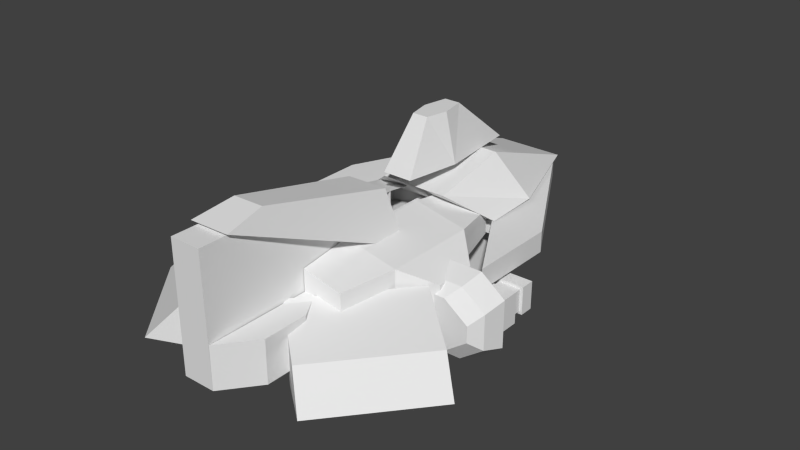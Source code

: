 # Source: NFAOSTR.blend  (saved by Blender 2.63.0; exported with 4.5.12 LTS)
import bpy
from mathutils import Matrix  # noqa: F401  (used for matrix-valued properties, if any)

bpy.ops.wm.read_factory_settings(use_empty=True)
scene = bpy.context.scene
scene.name = 'Scene'

# ---- collections
col_collection_1 = bpy.data.collections.new('Collection 1'); scene.collection.children.link(col_collection_1)
col_collection_2 = bpy.data.collections.new('Collection 2'); scene.collection.children.link(col_collection_2)
col_collection_3 = bpy.data.collections.new('Collection 3'); scene.collection.children.link(col_collection_3)
col_collection_4 = bpy.data.collections.new('Collection 4'); scene.collection.children.link(col_collection_4)
col_collection_6 = bpy.data.collections.new('Collection 6'); scene.collection.children.link(col_collection_6)
col_collection_7 = bpy.data.collections.new('Collection 7'); scene.collection.children.link(col_collection_7)
col_collection_8 = bpy.data.collections.new('Collection 8'); scene.collection.children.link(col_collection_8)
col_collection_9 = bpy.data.collections.new('Collection 9'); scene.collection.children.link(col_collection_9)
col_collection_10 = bpy.data.collections.new('Collection 10'); scene.collection.children.link(col_collection_10)
col_collection_11 = bpy.data.collections.new('Collection 11'); scene.collection.children.link(col_collection_11)
col_collection_12 = bpy.data.collections.new('Collection 12'); scene.collection.children.link(col_collection_12)

# ---- world
world_world = bpy.data.worlds.new('World'); scene.world = world_world
world_world.color = (0.05088, 0.05088, 0.05088)
world_world.use_sun_shadow = False
world_world.sun_shadow_jitter_overblur = 0.0
world_world.cycles.sampling_method = 'MANUAL'
world_world.cycles.sample_map_resolution = 256

# ---- meshes
me_wing2 = bpy.data.meshes.new('wing2')
me_wing2.from_pydata([(-16.02, 2.746, -1.617), (-16.02, 3.506, 7.09), (-16.02, 3.506, -1.617), (-16.02, 2.746, 7.09), (-10.64, 2.777, 5.51), (-10.64, 2.981, 8.526), (-10.64, 2.981, 5.51), (-10.64, 2.777, 8.526), (-16.02, 3.03, 3.255)], [], [(4, 0, 2), (4, 2, 6), (5, 6, 2), (5, 2, 1), (5, 1, 3), (5, 3, 7), (3, 0, 4), (3, 4, 7), (4, 6, 5), (4, 5, 7)])
_uv = me_wing2.uv_layers.new(name='UVMap')
_uv.uv.foreach_set('vector', [0.0, 0.0, 0.0, 0.0, 0.0, 0.0, 0.0, 0.0, 0.0, 0.0, 0.0, 0.0, 0.0, 0.0, 0.0, 0.0, 0.0, 0.0, 0.0, 0.0, 0.0, 0.0, 0.0, 0.0, 0.0, 0.0, 0.0, 0.0, 0.0, 0.0, 0.0, 0.0, 0.0, 0.0, 0.0, 0.0, 0.0, 0.0, 0.0, 0.0, 0.0, 0.0, 0.0, 0.0, 0.0, 0.0, 0.0, 0.0, 0.0, 0.0, 0.0, 0.0, 0.0, 0.0, 0.0, 0.0, 0.0, 0.0, 0.0, 0.0])
me_wing2.use_remesh_preserve_volume = False
me_wing2.use_remesh_preserve_attributes = False
me_wing2.use_mirror_vertex_groups = False
me_wing2.update()
me_wing1 = bpy.data.meshes.new('wing1')
me_wing1.from_pydata([(13.7, 3.03, 3.586), (13.7, 2.746, -1.286), (13.7, 2.746, 7.421), (13.7, 3.506, 7.421), (13.7, 3.506, -1.286), (8.321, 2.777, 5.841), (8.321, 2.981, 5.841), (8.321, 2.981, 8.858), (8.321, 2.777, 8.858)], [], [(5, 6, 4), (5, 4, 1), (6, 7, 3), (6, 3, 4), (7, 8, 2), (7, 2, 3), (1, 2, 8), (1, 8, 5), (5, 8, 7), (5, 7, 6)])
_uv = me_wing1.uv_layers.new(name='UVMap')
_uv.uv.foreach_set('vector', [0.0, 0.0, 0.0, 0.0, 0.0, 0.0, 0.0, 0.0, 0.0, 0.0, 0.0, 0.0, 0.0, 0.0, 0.0, 0.0, 0.0, 0.0, 0.0, 0.0, 0.0, 0.0, 0.0, 0.0, 0.0, 0.0, 0.0, 0.0, 0.0, 0.0, 0.0, 0.0, 0.0, 0.0, 0.0, 0.0, 0.0, 0.0, 0.0, 0.0, 0.0, 0.0, 0.0, 0.0, 0.0, 0.0, 0.0, 0.0, 0.0, 0.0, 0.0, 0.0, 0.0, 0.0, 0.0, 0.0, 0.0, 0.0, 0.0, 0.0])
me_wing1.use_remesh_preserve_volume = False
me_wing1.use_remesh_preserve_attributes = False
me_wing1.use_mirror_vertex_groups = False
me_wing1.update()
me_thrust = bpy.data.meshes.new('thrust')
me_thrust.from_pydata([(0.414, 7.998, 33.89), (0.414, 7.998, 43.83)], [], [])
me_thrust.use_remesh_preserve_volume = False
me_thrust.use_remesh_preserve_attributes = False
me_thrust.use_mirror_vertex_groups = False
me_thrust.update()
me_bombdrop = bpy.data.meshes.new('bombdrop')
me_bombdrop.from_pydata([(0.0, 22.11, 22.34)], [], [])
me_bombdrop.use_remesh_preserve_volume = False
me_bombdrop.use_remesh_preserve_attributes = False
me_bombdrop.use_mirror_vertex_groups = False
me_bombdrop.update()
me_g2_002 = bpy.data.meshes.new('g2.002')
me_g2_002.from_pydata([(-15.22, 8.629, 20.83), (-3.422, 8.629, 20.83), (-3.422, 8.629, 24.86), (-15.22, 8.629, 24.86), (-3.422, 4.079, 33.48), (-15.22, 4.079, 33.48), (-3.419, 4.067, 20.83), (-15.21, 4.025, -12.53), (-3.419, 4.067, -12.53), (-3.414, 4.067, 0.1323), (-15.22, 8.629, -3.893), (-3.422, 8.629, -3.893), (-3.422, 8.629, 0.1323), (-15.22, 8.629, 0.1323), (-15.22, 23.3, 20.83), (-15.22, 15.99, 0.1323), (-3.422, 18.96, 0.1323), (-3.422, 18.96, -11.37), (-12.27, 22.39, -11.37), (-3.422, 24.21, -11.37), (-3.422, 25.81, 0.1323), (-15.22, 23.3, 0.1323), (-12.27, 16.76, -11.37), (-21.13, 19.66, 15.08), (-21.13, 19.66, 5.882), (-15.21, 4.025, 20.83), (-3.422, 18.96, 32.33), (-3.422, 18.96, 20.83), (-15.22, 15.99, 20.83), (-12.27, 22.39, 32.33), (-3.422, 24.21, 32.33), (-3.422, 25.81, 20.83), (-12.27, 16.76, 32.33), (-15.17, 4.031, 0.1323), (-21.09, 3.972, 15.08), (-21.13, 3.972, 5.882)], [], [(2, 3, 5, 4), (13, 12, 11, 10), (17, 16, 15, 22), (19, 18, 21, 20), (0, 3, 2, 1), (30, 31, 14, 29), (19, 17, 22, 18), (15, 21, 18, 22), (21, 24, 23, 14), (26, 32, 28, 27), (30, 29, 32, 26), (28, 32, 29, 14), (35, 34, 23, 24), (35, 24, 21, 33), (33, 9, 6, 25), (33, 25, 34, 35), (5, 3, 0, 25), (4, 5, 25, 6), (34, 25, 14, 23), (11, 8, 7, 10), (21, 14, 31, 20), (7, 33, 13, 10), (9, 33, 7, 8), (20, 9, 33, 21), (31, 14, 25, 6)])
_uv = me_g2_002.uv_layers.new(name='UVMap')
_uv.uv.foreach_set('vector', [0.4508, 0.7125, 0.4969, 0.7125, 0.4969, 0.6744, 0.4508, 0.6744, 0.4969, 0.7283, 0.4508, 0.7283, 0.4508, 0.7125, 0.4969, 0.7125, 0.3376, 0.5425, 0.3794, 0.5437, 0.3794, 0.5003, 0.3377, 0.51, 0.3376, 0.5425, 0.3377, 0.51, 0.3794, 0.5003, 0.3794, 0.5437, 0.4969, 0.7283, 0.4969, 0.7125, 0.4508, 0.7125, 0.4508, 0.7283, 0.3376, 0.5425, 0.3794, 0.5437, 0.3794, 0.5003, 0.3377, 0.51, 0.3376, 0.5425, 0.3192, 0.5387, 0.3179, 0.5059, 0.3377, 0.51, 0.4974, 0.5003, 0.4694, 0.5003, 0.4729, 0.546, 0.4945, 0.546, 0.3796, 0.5433, 0.4001, 0.5681, 0.433, 0.5681, 0.4535, 0.5433, 0.3376, 0.5425, 0.3377, 0.51, 0.3794, 0.5003, 0.3794, 0.5437, 0.3376, 0.5425, 0.3377, 0.51, 0.3179, 0.5059, 0.3192, 0.5387, 0.4974, 0.5003, 0.4945, 0.546, 0.4729, 0.546, 0.4694, 0.5003, 0.4001, 0.6237, 0.433, 0.6237, 0.433, 0.5681, 0.4001, 0.5681, 0.4334, 0.624, 0.4334, 0.5688, 0.4626, 0.5559, 0.4626, 0.624, 0.3796, 0.5433, 0.3796, 0.5001, 0.4535, 0.5001, 0.4535, 0.5433, 0.3796, 0.5433, 0.4535, 0.5433, 0.433, 0.5681, 0.4001, 0.5681, 0.432, 0.6779, 0.4501, 0.7123, 0.4501, 0.7283, 0.432, 0.7283, 0.4508, 0.6744, 0.4969, 0.6744, 0.4969, 0.6249, 0.4508, 0.6249, 0.4334, 0.624, 0.4626, 0.624, 0.4626, 0.5559, 0.4334, 0.5688, 0.4508, 0.7125, 0.4508, 0.6744, 0.4969, 0.6744, 0.4969, 0.7125, 0.3796, 0.5433, 0.4535, 0.5433, 0.4535, 0.5001, 0.3796, 0.5001, 0.432, 0.6779, 0.432, 0.7283, 0.4501, 0.7283, 0.4501, 0.7123, 0.4508, 0.6744, 0.4969, 0.6744, 0.4969, 0.6249, 0.4508, 0.6249, 0.4626, 0.5561, 0.4626, 0.6234, 0.4989, 0.6234, 0.4989, 0.5642, 0.4626, 0.5561, 0.4989, 0.5642, 0.4989, 0.6234, 0.4626, 0.6234])
me_g2_002.use_remesh_preserve_volume = False
me_g2_002.use_remesh_preserve_attributes = False
me_g2_002.use_mirror_vertex_groups = False
me_g2_002.update()
me_g2 = bpy.data.meshes.new('g2')
me_g2.from_pydata([(15.22, 8.629, 20.83), (3.422, 8.629, 20.83), (3.422, 8.629, 24.86), (15.22, 8.629, 24.86), (3.422, 4.079, 33.48), (15.22, 4.079, 33.48), (3.419, 4.067, 20.83), (15.21, 4.025, -12.53), (3.419, 4.067, -12.53), (3.414, 4.067, 0.1323), (15.22, 8.629, -3.893), (3.422, 8.629, -3.893), (3.422, 8.629, 0.1323), (15.22, 8.629, 0.1323), (15.22, 23.3, 20.83), (15.22, 15.99, 0.1323), (3.422, 18.96, 0.1323), (3.422, 18.96, -11.37), (12.27, 22.39, -11.37), (3.422, 24.21, -11.37), (3.422, 25.81, 0.1323), (15.22, 23.3, 0.1323), (12.27, 16.76, -11.37), (21.13, 19.66, 15.08), (21.13, 19.66, 5.882), (15.21, 4.025, 20.83), (3.422, 18.96, 32.33), (3.422, 18.96, 20.83), (15.22, 15.99, 20.83), (12.27, 22.39, 32.33), (3.422, 24.21, 32.33), (3.422, 25.81, 20.83), (12.27, 16.76, 32.33), (15.17, 4.031, 0.1323), (21.09, 3.972, 15.08), (21.13, 3.972, 5.882)], [], [(2, 4, 5, 3), (13, 10, 11, 12), (17, 22, 15, 16), (19, 20, 21, 18), (0, 1, 2, 3), (30, 29, 14, 31), (19, 18, 22, 17), (15, 22, 18, 21), (21, 14, 23, 24), (26, 27, 28, 32), (30, 26, 32, 29), (28, 14, 29, 32), (35, 24, 23, 34), (35, 33, 21, 24), (33, 25, 6, 9), (33, 35, 34, 25), (5, 25, 0, 3), (4, 6, 25, 5), (34, 23, 14, 25), (11, 10, 7, 8), (21, 20, 31, 14), (7, 10, 13, 33), (9, 8, 7, 33), (20, 21, 33, 9), (31, 6, 25, 14)])
_uv = me_g2.uv_layers.new(name='UVMap')
_uv.uv.foreach_set('vector', [0.4508, 0.7125, 0.4508, 0.6744, 0.4969, 0.6744, 0.4969, 0.7125, 0.4969, 0.7283, 0.4969, 0.7125, 0.4508, 0.7125, 0.4508, 0.7283, 0.3376, 0.5425, 0.3377, 0.51, 0.3794, 0.5003, 0.3794, 0.5437, 0.3376, 0.5425, 0.3794, 0.5437, 0.3794, 0.5003, 0.3377, 0.51, 0.4969, 0.7283, 0.4508, 0.7283, 0.4508, 0.7125, 0.4969, 0.7125, 0.3376, 0.5425, 0.3377, 0.51, 0.3794, 0.5003, 0.3794, 0.5437, 0.3376, 0.5425, 0.3377, 0.51, 0.3179, 0.5059, 0.3192, 0.5387, 0.4974, 0.5003, 0.4945, 0.546, 0.4729, 0.546, 0.4694, 0.5003, 0.3796, 0.5433, 0.4535, 0.5433, 0.433, 0.5681, 0.4001, 0.5681, 0.3376, 0.5425, 0.3794, 0.5437, 0.3794, 0.5003, 0.3377, 0.51, 0.3376, 0.5425, 0.3192, 0.5387, 0.3179, 0.5059, 0.3377, 0.51, 0.4974, 0.5003, 0.4694, 0.5003, 0.4729, 0.546, 0.4945, 0.546, 0.4001, 0.6237, 0.4001, 0.5681, 0.433, 0.5681, 0.433, 0.6237, 0.4334, 0.624, 0.4626, 0.624, 0.4626, 0.5559, 0.4334, 0.5688, 0.3796, 0.5433, 0.4535, 0.5433, 0.4535, 0.5001, 0.3796, 0.5001, 0.3796, 0.5433, 0.4001, 0.5681, 0.433, 0.5681, 0.4535, 0.5433, 0.432, 0.6779, 0.432, 0.7283, 0.4501, 0.7283, 0.4501, 0.7123, 0.4508, 0.6744, 0.4508, 0.6249, 0.4969, 0.6249, 0.4969, 0.6744, 0.4334, 0.624, 0.4334, 0.5688, 0.4626, 0.5559, 0.4626, 0.624, 0.4508, 0.7125, 0.4969, 0.7125, 0.4969, 0.6744, 0.4508, 0.6744, 0.3796, 0.5433, 0.3796, 0.5001, 0.4535, 0.5001, 0.4535, 0.5433, 0.432, 0.6779, 0.4501, 0.7123, 0.4501, 0.7283, 0.432, 0.7283, 0.4508, 0.6744, 0.4508, 0.6249, 0.4969, 0.6249, 0.4969, 0.6744, 0.4626, 0.5561, 0.4989, 0.5642, 0.4989, 0.6234, 0.4626, 0.6234, 0.4626, 0.5561, 0.4626, 0.6234, 0.4989, 0.6234, 0.4989, 0.5642])
me_g2.use_remesh_preserve_volume = False
me_g2.use_remesh_preserve_attributes = False
me_g2.use_mirror_vertex_groups = False
me_g2.update()
me_chassis = bpy.data.meshes.new('chassis')
me_chassis.from_pydata([(9.313, 19.45, 47.99), (3.485, 19.45, 55.35), (3.485, 19.45, 28.34), (9.313, 19.45, 38.16), (3.292, 37.83, 55.54), (-3.41, 37.83, 55.54), (-10.34, 21.08, -44.94), (6.869, 21.08, -44.94), (-25.19, 21.08, -12.35), (25.07, 21.08, -12.35), (24.94, 21.08, 7.42), (13.34, 21.08, -12.35), (-3.41, 37.83, 47.58), (3.292, 21.08, 10.24), (3.289, 37.83, 47.63), (3.292, 10.42, 10.24), (3.292, 10.42, 32.84), (3.292, 21.08, -12.35), (3.292, 16.51, -12.35), (-9.431, 19.45, 47.99), (-3.603, 19.45, 55.35), (-3.603, 19.45, 28.34), (-9.431, 19.45, 38.16), (-3.41, 21.08, 10.24), (-3.41, 10.42, 10.24), (-3.41, 10.42, 32.84), (-3.41, 21.08, -12.35), (-3.41, 16.51, -12.35), (-25.06, 21.08, 7.42), (-13.46, 21.08, -12.35), (-10.34, 16.49, -44.94), (6.869, 16.49, -44.94), (-25.19, 16.49, -12.35), (25.07, 16.49, -12.35), (24.94, 16.49, 7.42), (13.34, 16.49, -12.35), (-25.06, 16.49, 7.42), (-13.46, 16.49, -12.35), (9.313, 10.16, 47.99), (3.485, 10.16, 55.35), (3.485, 10.16, 28.34), (9.313, 10.16, 38.16), (-9.431, 10.16, 47.99), (-3.603, 10.16, 55.35), (-3.603, 10.16, 28.34), (-9.431, 10.16, 38.16)], [], [(2, 1, 0, 3), (5, 4, 14, 12), (13, 15, 18, 17), (10, 9, 11), (16, 15, 13, 14), (7, 6, 8, 9), (21, 22, 19, 20), (23, 26, 27, 24), (23, 13, 17, 26), (12, 14, 13, 23), (25, 12, 23, 24), (15, 24, 27, 18), (28, 29, 8), (34, 35, 33), (31, 33, 32, 30), (36, 32, 37), (30, 6, 7, 31), (11, 35, 34, 10), (9, 33, 31, 7), (8, 6, 30, 32), (33, 9, 10, 34), (29, 28, 36, 37), (11, 29, 37, 35), (32, 36, 28, 8), (40, 41, 38, 39), (44, 43, 42, 45), (41, 40, 2, 3), (3, 0, 38, 41), (39, 38, 0, 1), (45, 22, 21, 44), (22, 45, 42, 19), (43, 20, 19, 42), (24, 15, 39, 43), (39, 4, 5, 43), (4, 39, 16, 14), (5, 12, 25, 43)])
_uv = me_chassis.uv_layers.new(name='UVMap')
_uv.uv.foreach_set('vector', [0.1684, 0.5371, 0.1684, 0.6522, 0.1436, 0.6208, 0.1436, 0.579, 0.0324, 0.8399, 0.0005287, 0.8399, 0.0005569, 0.8023, 0.03241, 0.802, 0.08632, 0.6327, 0.03752, 0.6327, 0.0654, 0.5293, 0.08632, 0.5293, 0.2243, 0.7692, 0.2248, 0.8439, 0.1805, 0.8439, 0.03752, 0.7361, 0.03752, 0.6327, 0.08632, 0.6327, 0.163, 0.8038, 0.156, 0.9672, 0.09098, 0.9672, 0.03487, 0.8441, 0.2247, 0.8441, 0.1684, 0.5371, 0.1436, 0.579, 0.1436, 0.6208, 0.1684, 0.6522, 0.08632, 0.6327, 0.08632, 0.5293, 0.0654, 0.5293, 0.03752, 0.6327, 0.03237, 0.6074, 0.0004997, 0.6074, 0.0004755, 0.5, 0.03235, 0.5, 0.03241, 0.802, 0.0005569, 0.8023, 0.0004997, 0.6074, 0.03237, 0.6074, 0.03752, 0.7361, 0.163, 0.8038, 0.08632, 0.6327, 0.03752, 0.6327, 0.6788, 0.778, 0.646, 0.7782, 0.6453, 0.6638, 0.678, 0.6636, 0.2243, 0.7692, 0.1805, 0.8439, 0.2248, 0.8439, 0.2243, 0.7692, 0.1805, 0.8439, 0.2248, 0.8439, 0.156, 0.9672, 0.2247, 0.8441, 0.03487, 0.8441, 0.09098, 0.9672, 0.2243, 0.7692, 0.2248, 0.8439, 0.1805, 0.8439, -7.811e-05, 0.9981, -0.0002077, 0.9725, 0.09598, 0.972, 0.09611, 0.9976, 0.1706, 0.9687, 0.1706, 0.9442, 0.2936, 0.9442, 0.2936, 0.9687, 0.2902, 0.9728, 0.2903, 0.9983, 0.09611, 0.9976, 0.09598, 0.972, 0.2902, 0.9728, 0.09598, 0.972, 0.09611, 0.9976, 0.2903, 0.9983, 0.2903, 0.9983, 0.2902, 0.9728, 0.4007, 0.9722, 0.4008, 0.9977, 0.1706, 0.9687, 0.2936, 0.9687, 0.2936, 0.9442, 0.1706, 0.9442, 0.2935, 0.9682, 0.1701, 0.9682, 0.1701, 0.9438, 0.2935, 0.9438, 0.2903, 0.9983, 0.4008, 0.9977, 0.4007, 0.9722, 0.2902, 0.9728, 0.1684, 0.5371, 0.1436, 0.579, 0.1436, 0.6208, 0.1684, 0.6522, 0.1684, 0.5371, 0.1684, 0.6522, 0.1436, 0.6208, 0.1436, 0.579, 0.1023, 0.5793, 0.1023, 0.5297, 0.1425, 0.5297, 0.1425, 0.5793, 0.1425, 0.5793, 0.1425, 0.6219, 0.1023, 0.6219, 0.1023, 0.5793, 0.1023, 0.6627, 0.1023, 0.6219, 0.1425, 0.6219, 0.1425, 0.6627, 0.1023, 0.5793, 0.1425, 0.5793, 0.1425, 0.5297, 0.1023, 0.5297, 0.1425, 0.5793, 0.1023, 0.5793, 0.1023, 0.6219, 0.1425, 0.6219, 0.1023, 0.6627, 0.1425, 0.6627, 0.1425, 0.6219, 0.1023, 0.6219, 0.646, 0.7782, 0.6788, 0.778, 0.6812, 0.9985, 0.6466, 0.9987, 0.0004755, 0.9703, 0.0005287, 0.8399, 0.0324, 0.8399, 0.03235, 0.9703, 0.163, 0.84, 0.03752, 0.84, 0.03752, 0.7361, 0.163, 0.8038, 0.163, 0.84, 0.163, 0.8038, 0.03752, 0.7361, 0.03752, 0.84])
me_chassis.use_remesh_preserve_volume = False
me_chassis.use_remesh_preserve_attributes = False
me_chassis.use_mirror_vertex_groups = False
me_chassis.update()
me_f3 = bpy.data.meshes.new('f3')
me_f3.from_pydata([(8.714, 21.62, 10.19), (5.431, 33.43, 12.05), (3.845, 40.42, 41.78), (4.45, 38.65, 50.34), (-4.344, 38.54, 50.43), (-8.557, 21.42, 10.36), (-2.875, 40.34, 41.85), (-3.539, 33.32, 12.14)], [], [(2, 1, 7, 6), (3, 4, 5, 0), (7, 1, 0, 5), (4, 6, 7, 5), (2, 6, 4, 3), (2, 3, 0, 1)])
_uv = me_f3.uv_layers.new(name='UVMap')
_uv.uv.foreach_set('vector', [0.4341, 0.9512, 0.4247, 0.7922, 0.4715, 0.7922, 0.4691, 0.9512, 0.4699, 0.9519, 0.4345, 0.9517, 0.4252, 0.7924, 0.4719, 0.7921, 0.4715, 0.7922, 0.4247, 0.7922, 0.4083, 0.7298, 0.4982, 0.7298, 0.4145, 0.9938, 0.4336, 0.9504, 0.4237, 0.7879, 0.3573, 0.7675, 0.4341, 0.9512, 0.4691, 0.9512, 0.4773, 0.9968, 0.4315, 0.9968, 0.4314, 0.9505, 0.4133, 0.9935, 0.36, 0.7663, 0.4224, 0.7879])
me_f3.use_remesh_preserve_volume = False
me_f3.use_remesh_preserve_attributes = False
me_f3.use_mirror_vertex_groups = False
me_f3.update()
me_gunb_001 = bpy.data.meshes.new('gunb.001')
me_gunb_001.from_pydata([(-22.54, 8.528, 11.49), (-29.35, 8.528, 11.49), (-29.35, 15.45, 11.49), (-22.54, 15.45, 11.49), (-29.35, 8.528, 2.228), (-29.35, 8.528, 7.081), (-28.37, 9.524, 0.9982), (-28.37, 9.524, -0.6368), (-29.35, 15.45, 7.081), (-29.35, 15.45, 2.228), (-28.37, 14.45, 0.9982), (-28.37, 14.45, -0.6368), (-27.69, 10.22, 13.61), (-27.69, 13.58, 13.61), (-24.32, 13.58, 13.61), (-24.32, 10.22, 13.61), (-23.74, 14.16, 11.5), (-23.74, 9.638, 11.5), (-28.28, 9.638, 11.5), (-28.28, 14.16, 11.5), (-29.35, 15.45, 9.193), (-29.35, 8.528, 9.193), (-22.54, 8.528, 9.193), (-22.95, 8.922, -0.6375), (-22.95, 8.922, -3.683), (-28.98, 15.06, -0.6375), (-28.98, 8.922, -0.6375), (-28.98, 8.922, -3.683), (-28.98, 15.06, -3.683), (-28.08, 9.833, -3.689), (-27.86, 10.06, -5.137), (-22.51, 15.38, 7.081), (-22.51, 15.38, 2.228), (-23.5, 14.4, 0.9982), (-23.5, 14.4, -0.6368), (-22.51, 15.38, 9.193), (-22.89, 15.01, -0.6375), (-22.89, 15.01, -3.683), (-23.84, 9.833, -3.689), (-24.07, 10.06, -5.137), (-23.5, 9.584, -0.6368), (-23.5, 9.584, 0.9982), (-22.5, 8.602, 7.081), (-22.5, 8.602, 2.228), (-24.04, 13.88, -5.137), (-27.89, 13.88, -5.137), (-28.12, 14.11, -3.689), (-23.81, 14.11, -3.689)], [], [(0, 2, 1), (0, 3, 2), (4, 9, 10, 6), (6, 10, 11, 7), (25, 28, 27, 26), (12, 14, 13), (12, 15, 14), (16, 15, 17), (16, 14, 15), (18, 15, 12), (18, 17, 15), (13, 18, 12), (13, 19, 18), (13, 16, 19), (13, 14, 16), (8, 9, 4, 5), (20, 2, 3), (2, 21, 1), (2, 20, 21), (22, 1, 21), (0, 1, 22), (21, 20, 8, 5), (26, 27, 24, 23), (5, 4, 43, 42), (29, 30, 39, 38), (22, 21, 5, 42), (35, 22, 42, 31), (20, 35, 31, 8), (31, 32, 9, 8), (36, 37, 28, 25), (42, 43, 32, 31), (23, 24, 37, 36), (20, 3, 35), (0, 35, 3), (0, 22, 35), (43, 4, 6, 41), (41, 6, 7, 40), (27, 28, 37, 24), (47, 44, 45, 46), (33, 41, 40, 34), (32, 43, 41, 33), (10, 33, 34, 11), (9, 32, 33, 10), (26, 23, 36, 25), (38, 39, 44, 47), (46, 45, 30, 29), (45, 44, 39, 30)])
_uv = me_gunb_001.uv_layers.new(name='UVMap')
_uv.uv.foreach_set('vector', [0.3225, 0.8123, 0.3225, 0.8123, 0.3225, 0.8123, 0.3225, 0.8123, 0.3225, 0.8123, 0.3225, 0.8123, 0.2937, 0.7327, 0.2937, 0.7931, 0.3082, 0.7844, 0.3082, 0.7414, 0.3082, 0.7414, 0.3082, 0.7844, 0.3225, 0.7844, 0.3225, 0.7414, 0.1764, 0.6874, 0.1764, 0.7109, 0.2237, 0.7109, 0.2237, 0.6874, 0.3225, 0.8123, 0.3225, 0.8123, 0.3225, 0.8123, 0.3225, 0.8123, 0.3225, 0.8123, 0.3225, 0.8123, 0.3225, 0.8123, 0.3225, 0.8123, 0.3225, 0.8123, 0.3225, 0.8123, 0.3225, 0.8123, 0.3225, 0.8123, 0.3225, 0.8123, 0.3225, 0.8123, 0.3225, 0.8123, 0.3225, 0.8123, 0.3225, 0.8123, 0.3225, 0.8123, 0.3225, 0.8123, 0.3225, 0.8123, 0.3225, 0.8123, 0.3225, 0.8123, 0.3225, 0.8123, 0.3225, 0.8123, 0.3225, 0.8123, 0.3225, 0.8123, 0.3225, 0.8123, 0.3225, 0.8123, 0.3225, 0.8123, 0.3225, 0.8123, 0.2513, 0.7931, 0.2937, 0.7931, 0.2937, 0.7327, 0.2513, 0.7327, 0.3225, 0.8123, 0.3225, 0.8123, 0.3225, 0.8123, 0.3225, 0.8123, 0.3225, 0.8123, 0.3225, 0.8123, 0.3225, 0.8123, 0.3225, 0.8123, 0.3225, 0.8123, 0.3225, 0.8123, 0.3225, 0.8123, 0.3225, 0.8123, 0.3225, 0.8123, 0.3225, 0.8123, 0.3225, 0.8123, 0.2328, 0.7327, 0.2328, 0.7931, 0.2513, 0.7931, 0.2513, 0.7327, 0.1764, 0.6874, 0.1764, 0.7109, 0.2237, 0.7109, 0.2237, 0.6874, 0.2513, 0.7931, 0.2937, 0.7931, 0.2937, 0.7327, 0.2513, 0.7327, 0.1803, 0.581, 0.1823, 0.5942, 0.2168, 0.5942, 0.2189, 0.581, 0.2328, 0.7327, 0.2328, 0.7931, 0.2513, 0.7931, 0.2513, 0.7327, 0.2328, 0.7327, 0.2328, 0.7931, 0.2513, 0.7931, 0.2513, 0.7327, 0.2328, 0.7327, 0.2328, 0.7931, 0.2513, 0.7931, 0.2513, 0.7327, 0.2513, 0.7931, 0.2937, 0.7931, 0.2937, 0.7327, 0.2513, 0.7327, 0.1764, 0.6874, 0.1764, 0.7109, 0.2237, 0.7109, 0.2237, 0.6874, 0.2513, 0.7931, 0.2937, 0.7931, 0.2937, 0.7327, 0.2513, 0.7327, 0.1764, 0.6874, 0.1764, 0.7109, 0.2237, 0.7109, 0.2237, 0.6874, 0.3225, 0.8123, 0.3225, 0.8123, 0.3225, 0.8123, 0.3225, 0.8123, 0.3225, 0.8123, 0.3225, 0.8123, 0.3225, 0.8123, 0.3225, 0.8123, 0.3225, 0.8123, 0.2937, 0.7327, 0.2937, 0.7931, 0.3082, 0.7844, 0.3082, 0.7414, 0.3082, 0.7414, 0.3082, 0.7844, 0.3225, 0.7844, 0.3225, 0.7414, 0.2237, 0.7109, 0.1764, 0.7109, 0.1764, 0.7644, 0.2237, 0.7644, 0.1803, 0.581, 0.1823, 0.5942, 0.2168, 0.5942, 0.2189, 0.581, 0.3082, 0.7414, 0.3082, 0.7844, 0.3225, 0.7844, 0.3225, 0.7414, 0.2937, 0.7327, 0.2937, 0.7931, 0.3082, 0.7844, 0.3082, 0.7414, 0.3082, 0.7414, 0.3082, 0.7844, 0.3225, 0.7844, 0.3225, 0.7414, 0.2937, 0.7327, 0.2937, 0.7931, 0.3082, 0.7844, 0.3082, 0.7414, 0.2237, 0.6874, 0.2237, 0.6339, 0.1764, 0.6339, 0.1764, 0.6874, 0.1803, 0.581, 0.1823, 0.5942, 0.2168, 0.5942, 0.2189, 0.581, 0.1803, 0.581, 0.1823, 0.5942, 0.2168, 0.5942, 0.2189, 0.581, 0.1823, 0.5942, 0.1823, 0.6331, 0.2168, 0.6331, 0.2168, 0.5942])
me_gunb_001.use_remesh_preserve_volume = False
me_gunb_001.use_remesh_preserve_attributes = False
me_gunb_001.use_mirror_vertex_groups = False
me_gunb_001.update()
me_downgun2_001 = bpy.data.meshes.new('downgun2.001')
me_downgun2_001.from_pydata([(-17.25, 6.307, 15.83), (-24.68, 4.243, 13.29), (-17.25, 21.34, 8.625), (-17.25, 19.85, 13.29), (-24.68, 19.85, 13.29), (-25.71, 21.34, 8.625), (-17.25, 17.79, 15.83), (-22.62, 17.79, 15.83), (-22.62, 6.307, 15.83), (-17.25, 4.243, 13.29), (-17.25, 2.756, 8.625), (-25.71, 2.756, 8.625), (-30.05, 15.9, 13.29), (-31.08, 17.21, 8.625), (-27.99, 13.84, 15.83), (-27.99, 10.25, 15.83), (-30.05, 8.188, 13.29), (-31.08, 6.885, 8.625)], [], [(11, 1, 16, 17), (10, 9, 1, 11), (5, 13, 12, 4), (2, 5, 4, 3), (8, 7, 14, 15), (0, 8, 1, 9), (1, 8, 15, 16), (12, 13, 17, 16), (6, 3, 4, 7), (4, 12, 14, 7), (14, 12, 16, 15), (17, 13, 5, 11), (11, 5, 2, 10), (0, 6, 7, 8)])
_uv = me_downgun2_001.uv_layers.new(name='UVMap')
_uv.uv.foreach_set('vector', [0.3132, 0.5433, 0.2804, 0.5427, 0.2807, 0.4989, 0.3132, 0.4987, 0.1827, 0.4999, 0.2177, 0.4997, 0.2179, 0.5529, 0.183, 0.5604, 0.3132, 0.5433, 0.3132, 0.4987, 0.2807, 0.4989, 0.2804, 0.5427, 0.1827, 0.4999, 0.183, 0.5604, 0.2179, 0.5529, 0.2177, 0.4997, 0.2485, 0.8662, 0.2485, 0.9406, 0.2833, 0.915, 0.2833, 0.8918, 0.2411, 0.4996, 0.2413, 0.538, 0.2179, 0.5529, 0.2177, 0.4997, 0.2804, 0.5427, 0.255, 0.5454, 0.2554, 0.5016, 0.2807, 0.4989, 0.4161, 0.6271, 0.3852, 0.6187, 0.3852, 0.6856, 0.4161, 0.6772, 0.2411, 0.4996, 0.2177, 0.4997, 0.2179, 0.5529, 0.2413, 0.538, 0.2804, 0.5427, 0.2807, 0.4989, 0.2554, 0.5016, 0.255, 0.5454, 0.4374, 0.6405, 0.4161, 0.6271, 0.4161, 0.6772, 0.4374, 0.6638, 0.1769, 0.7062, 0.1611, 0.6725, 0.1372, 0.6672, 0.1656, 0.7279, 0.1656, 0.7279, 0.1372, 0.6672, 0.1096, 0.6801, 0.1379, 0.7409, 0.2137, 0.8662, 0.2137, 0.9406, 0.2485, 0.9406, 0.2485, 0.8662])
me_downgun2_001.use_remesh_preserve_volume = False
me_downgun2_001.use_remesh_preserve_attributes = False
me_downgun2_001.use_mirror_vertex_groups = False
me_downgun2_001.update()
me_gunb = bpy.data.meshes.new('gunb')
me_gunb.from_pydata([(22.54, 8.528, 11.49), (29.35, 8.528, 11.49), (29.35, 15.45, 11.49), (22.54, 15.45, 11.49), (29.35, 8.528, 2.228), (29.35, 8.528, 7.081), (28.37, 9.524, 0.9982), (28.37, 9.524, -0.6368), (29.35, 15.45, 7.081), (29.35, 15.45, 2.228), (28.37, 14.45, 0.9982), (28.37, 14.45, -0.6368), (27.69, 10.22, 13.61), (27.69, 13.58, 13.61), (24.32, 13.58, 13.61), (24.32, 10.22, 13.61), (23.74, 14.16, 11.5), (23.74, 9.638, 11.5), (28.28, 9.638, 11.5), (28.28, 14.16, 11.5), (29.35, 15.45, 9.193), (29.35, 8.528, 9.193), (22.54, 8.528, 9.193), (22.95, 8.922, -0.6375), (22.95, 8.922, -3.683), (28.98, 15.06, -0.6375), (28.98, 8.922, -0.6375), (28.98, 8.922, -3.683), (28.98, 15.06, -3.683), (28.08, 9.833, -3.689), (27.86, 10.06, -5.137), (22.51, 15.38, 7.081), (22.51, 15.38, 2.228), (23.5, 14.4, 0.9982), (23.5, 14.4, -0.6368), (22.51, 15.38, 9.193), (22.89, 15.01, -0.6375), (22.89, 15.01, -3.683), (23.84, 9.833, -3.689), (24.07, 10.06, -5.137), (23.5, 9.584, -0.6368), (23.5, 9.584, 0.9982), (22.5, 8.602, 7.081), (22.5, 8.602, 2.228), (24.04, 13.88, -5.137), (27.89, 13.88, -5.137), (28.12, 14.11, -3.689), (23.81, 14.11, -3.689)], [], [(0, 1, 2), (0, 2, 3), (4, 6, 10, 9), (6, 7, 11, 10), (25, 26, 27, 28), (12, 13, 14), (12, 14, 15), (16, 17, 15), (16, 15, 14), (18, 12, 15), (18, 15, 17), (13, 12, 18), (13, 18, 19), (13, 19, 16), (13, 16, 14), (8, 5, 4, 9), (20, 3, 2), (2, 1, 21), (2, 21, 20), (22, 21, 1), (0, 22, 1), (21, 5, 8, 20), (26, 23, 24, 27), (5, 42, 43, 4), (29, 38, 39, 30), (22, 42, 5, 21), (35, 31, 42, 22), (20, 8, 31, 35), (31, 8, 9, 32), (36, 25, 28, 37), (42, 31, 32, 43), (23, 36, 37, 24), (20, 35, 3), (0, 3, 35), (0, 35, 22), (43, 41, 6, 4), (41, 40, 7, 6), (27, 24, 37, 28), (47, 46, 45, 44), (33, 34, 40, 41), (32, 33, 41, 43), (10, 11, 34, 33), (9, 10, 33, 32), (26, 25, 36, 23), (38, 47, 44, 39), (46, 29, 30, 45), (45, 30, 39, 44)])
_uv = me_gunb.uv_layers.new(name='UVMap')
_uv.uv.foreach_set('vector', [0.3225, 0.8123, 0.3225, 0.8123, 0.3225, 0.8123, 0.3225, 0.8123, 0.3225, 0.8123, 0.3225, 0.8123, 0.2937, 0.7327, 0.3082, 0.7414, 0.3082, 0.7844, 0.2937, 0.7931, 0.3082, 0.7414, 0.3225, 0.7414, 0.3225, 0.7844, 0.3082, 0.7844, 0.1764, 0.6874, 0.2237, 0.6874, 0.2237, 0.7109, 0.1764, 0.7109, 0.3225, 0.8123, 0.3225, 0.8123, 0.3225, 0.8123, 0.3225, 0.8123, 0.3225, 0.8123, 0.3225, 0.8123, 0.3225, 0.8123, 0.3225, 0.8123, 0.3225, 0.8123, 0.3225, 0.8123, 0.3225, 0.8123, 0.3225, 0.8123, 0.3225, 0.8123, 0.3225, 0.8123, 0.3225, 0.8123, 0.3225, 0.8123, 0.3225, 0.8123, 0.3225, 0.8123, 0.3225, 0.8123, 0.3225, 0.8123, 0.3225, 0.8123, 0.3225, 0.8123, 0.3225, 0.8123, 0.3225, 0.8123, 0.3225, 0.8123, 0.3225, 0.8123, 0.3225, 0.8123, 0.3225, 0.8123, 0.3225, 0.8123, 0.3225, 0.8123, 0.2513, 0.7931, 0.2513, 0.7327, 0.2937, 0.7327, 0.2937, 0.7931, 0.3225, 0.8123, 0.3225, 0.8123, 0.3225, 0.8123, 0.3225, 0.8123, 0.3225, 0.8123, 0.3225, 0.8123, 0.3225, 0.8123, 0.3225, 0.8123, 0.3225, 0.8123, 0.3225, 0.8123, 0.3225, 0.8123, 0.3225, 0.8123, 0.3225, 0.8123, 0.3225, 0.8123, 0.3225, 0.8123, 0.2328, 0.7327, 0.2513, 0.7327, 0.2513, 0.7931, 0.2328, 0.7931, 0.1764, 0.6874, 0.2237, 0.6874, 0.2237, 0.7109, 0.1764, 0.7109, 0.2513, 0.7931, 0.2513, 0.7327, 0.2937, 0.7327, 0.2937, 0.7931, 0.1803, 0.581, 0.2189, 0.581, 0.2168, 0.5942, 0.1823, 0.5942, 0.2328, 0.7327, 0.2513, 0.7327, 0.2513, 0.7931, 0.2328, 0.7931, 0.2328, 0.7327, 0.2513, 0.7327, 0.2513, 0.7931, 0.2328, 0.7931, 0.2328, 0.7327, 0.2513, 0.7327, 0.2513, 0.7931, 0.2328, 0.7931, 0.2513, 0.7931, 0.2513, 0.7327, 0.2937, 0.7327, 0.2937, 0.7931, 0.1764, 0.6874, 0.2237, 0.6874, 0.2237, 0.7109, 0.1764, 0.7109, 0.2513, 0.7931, 0.2513, 0.7327, 0.2937, 0.7327, 0.2937, 0.7931, 0.1764, 0.6874, 0.2237, 0.6874, 0.2237, 0.7109, 0.1764, 0.7109, 0.3225, 0.8123, 0.3225, 0.8123, 0.3225, 0.8123, 0.3225, 0.8123, 0.3225, 0.8123, 0.3225, 0.8123, 0.3225, 0.8123, 0.3225, 0.8123, 0.3225, 0.8123, 0.2937, 0.7327, 0.3082, 0.7414, 0.3082, 0.7844, 0.2937, 0.7931, 0.3082, 0.7414, 0.3225, 0.7414, 0.3225, 0.7844, 0.3082, 0.7844, 0.2237, 0.7109, 0.2237, 0.7644, 0.1764, 0.7644, 0.1764, 0.7109, 0.1803, 0.581, 0.2189, 0.581, 0.2168, 0.5942, 0.1823, 0.5942, 0.3082, 0.7414, 0.3225, 0.7414, 0.3225, 0.7844, 0.3082, 0.7844, 0.2937, 0.7327, 0.3082, 0.7414, 0.3082, 0.7844, 0.2937, 0.7931, 0.3082, 0.7414, 0.3225, 0.7414, 0.3225, 0.7844, 0.3082, 0.7844, 0.2937, 0.7327, 0.3082, 0.7414, 0.3082, 0.7844, 0.2937, 0.7931, 0.2237, 0.6874, 0.1764, 0.6874, 0.1764, 0.6339, 0.2237, 0.6339, 0.1803, 0.581, 0.2189, 0.581, 0.2168, 0.5942, 0.1823, 0.5942, 0.1803, 0.581, 0.2189, 0.581, 0.2168, 0.5942, 0.1823, 0.5942, 0.1823, 0.5942, 0.2168, 0.5942, 0.2168, 0.6331, 0.1823, 0.6331])
me_gunb.use_remesh_preserve_volume = False
me_gunb.use_remesh_preserve_attributes = False
me_gunb.use_mirror_vertex_groups = False
me_gunb.update()
me_downgun2 = bpy.data.meshes.new('downgun2')
me_downgun2.from_pydata([(17.25, 6.307, 15.83), (24.68, 4.243, 13.29), (17.25, 21.34, 8.625), (17.25, 19.85, 13.29), (24.68, 19.85, 13.29), (25.71, 21.34, 8.625), (17.25, 17.79, 15.83), (22.62, 17.79, 15.83), (22.62, 6.307, 15.83), (17.25, 4.243, 13.29), (17.25, 2.756, 8.625), (25.71, 2.756, 8.625), (30.05, 15.9, 13.29), (31.08, 17.21, 8.625), (27.99, 13.84, 15.83), (27.99, 10.25, 15.83), (30.05, 8.188, 13.29), (31.08, 6.885, 8.625)], [], [(11, 17, 16, 1), (10, 11, 1, 9), (5, 4, 12, 13), (2, 3, 4, 5), (8, 15, 14, 7), (0, 9, 1, 8), (1, 16, 15, 8), (12, 16, 17, 13), (6, 7, 4, 3), (4, 7, 14, 12), (14, 15, 16, 12), (17, 11, 5, 13), (11, 10, 2, 5), (0, 8, 7, 6)])
_uv = me_downgun2.uv_layers.new(name='UVMap')
_uv.uv.foreach_set('vector', [0.3132, 0.5433, 0.3132, 0.4987, 0.2807, 0.4989, 0.2804, 0.5427, 0.1827, 0.4999, 0.183, 0.5604, 0.2179, 0.5529, 0.2177, 0.4997, 0.3132, 0.5433, 0.2804, 0.5427, 0.2807, 0.4989, 0.3132, 0.4987, 0.1827, 0.4999, 0.2177, 0.4997, 0.2179, 0.5529, 0.183, 0.5604, 0.2485, 0.8662, 0.2833, 0.8918, 0.2833, 0.915, 0.2485, 0.9406, 0.2411, 0.4996, 0.2177, 0.4997, 0.2179, 0.5529, 0.2413, 0.538, 0.2804, 0.5427, 0.2807, 0.4989, 0.2554, 0.5016, 0.255, 0.5454, 0.4161, 0.6271, 0.4161, 0.6772, 0.3852, 0.6856, 0.3852, 0.6187, 0.2411, 0.4996, 0.2413, 0.538, 0.2179, 0.5529, 0.2177, 0.4997, 0.2804, 0.5427, 0.255, 0.5454, 0.2554, 0.5016, 0.2807, 0.4989, 0.4374, 0.6405, 0.4374, 0.6638, 0.4161, 0.6772, 0.4161, 0.6271, 0.1769, 0.7062, 0.1656, 0.7279, 0.1372, 0.6672, 0.1611, 0.6725, 0.1656, 0.7279, 0.1379, 0.7409, 0.1096, 0.6801, 0.1372, 0.6672, 0.2137, 0.8662, 0.2485, 0.8662, 0.2485, 0.9406, 0.2137, 0.9406])
me_downgun2.use_remesh_preserve_volume = False
me_downgun2.use_remesh_preserve_attributes = False
me_downgun2.use_mirror_vertex_groups = False
me_downgun2.update()
me_base = bpy.data.meshes.new('base')
me_base.from_pydata([(-8.26, 10.27, -24.6), (8.523, -0.09666, -24.6), (-8.317, -0.09666, -24.6), (-8.158, 15.08, -0.148), (8.341, 14.99, 0.0008545), (8.398, 10.15, -24.54), (8.523, -0.07156, -1.47), (-8.244, 13.66, 20.52), (8.341, 13.62, 20.52), (8.523, -0.1078, 20.52), (-31.05, 0.5462, -53.05), (-31.05, 0.5462, 33.89), (31.05, 0.5462, 33.89), (31.05, 0.5462, -53.05), (-8.317, -0.07156, -1.47), (-8.317, -0.1078, 20.52)], [], [(4, 3, 7, 8), (3, 4, 5, 0), (0, 5, 1, 2), (1, 5, 4, 6), (6, 4, 8, 9), (14, 15, 7, 3), (2, 14, 3, 0), (1, 6, 14, 2), (14, 6, 9, 15), (7, 15, 9, 8)])
_uv = me_base.uv_layers.new(name='UVMap')
_uv.uv.foreach_set('vector', [0.4992, 0.8728, 0.5612, 0.8724, 0.5614, 0.9502, 0.4991, 0.9501, 0.5612, 0.8724, 0.4992, 0.8728, 0.499, 0.7789, 0.5616, 0.7788, 0.5616, 0.7788, 0.499, 0.7789, 0.4982, 0.7404, 0.5615, 0.7398, 0.6257, 0.7859, 0.5875, 0.7835, 0.5632, 0.8735, 0.6196, 0.8719, 0.6196, 0.8719, 0.5632, 0.8735, 0.5629, 0.9502, 0.614, 0.9537, 0.6196, 0.8719, 0.614, 0.9537, 0.5629, 0.9502, 0.5632, 0.8735, 0.6257, 0.7859, 0.6196, 0.8719, 0.5632, 0.8735, 0.5875, 0.7835, 0.5632, 0.5694, 0.5632, 0.6559, 0.5002, 0.6559, 0.5002, 0.5694, 0.5002, 0.6559, 0.5632, 0.6559, 0.5632, 0.7382, 0.5002, 0.7382, 0.5614, 0.9502, 0.5609, 1.002, 0.4982, 1.002, 0.4991, 0.9501])
me_base.use_remesh_preserve_volume = False
me_base.use_remesh_preserve_attributes = False
me_base.use_mirror_vertex_groups = False
me_base.update()
me_f2_001 = bpy.data.meshes.new('f2.001')
me_f2_001.from_pydata([(-25.41, 6.162, 21.47), (-36.9, 9.47, 31.1), (-19.78, 9.47, 51.5), (-8.299, 6.162, 41.86), (-2.594, 12.33, 37.07), (-19.67, 19.75, 16.65), (-31.75, 16.0, 26.78), (-19.71, 12.33, 16.68), (-21.37, 19.22, 18.07), (-2.558, 19.75, 37.04), (-14.63, 16.0, 47.17), (-4.256, 19.22, 38.47)], [], [(0, 3, 2, 1), (0, 1, 6), (7, 4, 3, 0), (0, 6, 8, 5, 7), (5, 6, 10, 9), (6, 1, 2, 10), (7, 5, 9, 4), (3, 10, 2), (3, 4, 9, 11, 10)])
_uv = me_f2_001.uv_layers.new(name='UVMap')
_uv.uv.foreach_set('vector', [0.5676, 0.7802, 0.6396, 0.7802, 0.6396, 0.7387, 0.5676, 0.7387, 0.6002, 0.9983, 0.6456, 0.9763, 0.6191, 0.9605, 0.5675, 0.6494, 0.6395, 0.6494, 0.6395, 0.6232, 0.5675, 0.6232, 0.6002, 0.9983, 0.6191, 0.9605, 0.5734, 0.9605, 0.5659, 0.9605, 0.5717, 0.9842, 0.5676, 0.6696, 0.5676, 0.7133, 0.6396, 0.7133, 0.6396, 0.6696, 0.5676, 0.7133, 0.5676, 0.7387, 0.6396, 0.7387, 0.6396, 0.7133, 0.5676, 0.6495, 0.5676, 0.6696, 0.6396, 0.6696, 0.6396, 0.6495, 0.6002, 0.9983, 0.6191, 0.9605, 0.6456, 0.9763, 0.6002, 0.9983, 0.5717, 0.9842, 0.5659, 0.9605, 0.5734, 0.9605, 0.6191, 0.9605])
me_f2_001.use_remesh_preserve_volume = False
me_f2_001.use_remesh_preserve_attributes = False
me_f2_001.use_mirror_vertex_groups = False
me_f2_001.update()
me_f2 = bpy.data.meshes.new('f2')
me_f2.from_pydata([(25.41, 6.162, 21.47), (36.9, 9.47, 31.1), (19.78, 9.47, 51.5), (8.299, 6.162, 41.86), (2.594, 12.33, 37.07), (19.67, 19.75, 16.65), (31.75, 16.0, 26.78), (19.71, 12.33, 16.68), (21.37, 19.22, 18.07), (2.558, 19.75, 37.04), (14.63, 16.0, 47.17), (4.256, 19.22, 38.47)], [], [(0, 1, 2, 3), (0, 6, 1), (7, 0, 3, 4), (0, 7, 5, 8, 6), (5, 9, 10, 6), (6, 10, 2, 1), (7, 4, 9, 5), (3, 2, 10), (3, 10, 11, 9, 4)])
_uv = me_f2.uv_layers.new(name='UVMap')
_uv.uv.foreach_set('vector', [0.5676, 0.7802, 0.5676, 0.7387, 0.6396, 0.7387, 0.6396, 0.7802, 0.6002, 0.9983, 0.6191, 0.9605, 0.6456, 0.9763, 0.5675, 0.6494, 0.5675, 0.6232, 0.6395, 0.6232, 0.6395, 0.6494, 0.6002, 0.9983, 0.5717, 0.9842, 0.5659, 0.9605, 0.5734, 0.9605, 0.6191, 0.9605, 0.5676, 0.6696, 0.6396, 0.6696, 0.6396, 0.7133, 0.5676, 0.7133, 0.5676, 0.7133, 0.6396, 0.7133, 0.6396, 0.7387, 0.5676, 0.7387, 0.5676, 0.6495, 0.6396, 0.6495, 0.6396, 0.6696, 0.5676, 0.6696, 0.6002, 0.9983, 0.6456, 0.9763, 0.6191, 0.9605, 0.6002, 0.9983, 0.6191, 0.9605, 0.5734, 0.9605, 0.5659, 0.9605, 0.5717, 0.9842])
me_f2.use_remesh_preserve_volume = False
me_f2.use_remesh_preserve_attributes = False
me_f2.use_mirror_vertex_groups = False
me_f2.update()
me_pit = bpy.data.meshes.new('pit')
me_pit.from_pydata([(15.39, 21.56, -22.45), (7.584, 21.61, -45.41), (-7.584, 21.61, -45.41), (7.625, 26.89, -2.941), (7.625, 30.63, -20.53), (-15.39, 21.56, -22.45), (15.39, 21.2, -9.81), (-7.625, 26.89, -2.941), (-7.625, 30.63, -20.53), (-15.39, 21.2, -9.81)], [], [(4, 8, 7, 3), (0, 1, 4), (5, 9, 7, 8), (0, 4, 3, 6), (8, 4, 1, 2), (5, 8, 2), (3, 7, 9, 6)])
_uv = me_pit.uv_layers.new(name='UVMap')
_uv.uv.foreach_set('vector', [0.6904, 0.938, 0.7422, 0.938, 0.7422, 0.999, 0.6904, 0.999, 0.784, 0.9375, 0.7787, 0.8561, 0.7433, 0.9378, 0.784, 0.9375, 0.7785, 0.9797, 0.7433, 0.9983, 0.7433, 0.9378, 0.784, 0.9375, 0.7433, 0.9378, 0.7433, 0.9983, 0.7785, 0.9797, 0.7422, 0.938, 0.6904, 0.938, 0.6906, 0.8482, 0.742, 0.8482, 0.784, 0.9375, 0.7433, 0.9378, 0.7787, 0.8561, 0.7756, 0.8048, 0.7756, 0.856, 0.7457, 0.8821, 0.7457, 0.7787])
me_pit.use_remesh_preserve_volume = False
me_pit.use_remesh_preserve_attributes = False
me_pit.use_mirror_vertex_groups = False
me_pit.update()
me_gun = bpy.data.meshes.new('gun')
me_gun.from_pydata([(-2.837, 41.52, -9.923), (-1.817, 41.52, -15.43), (2.723, 41.52, -9.923), (1.702, 41.52, -15.43), (3.262, 30.72, -28.23), (5.188, 30.72, -9.923), (-3.377, 30.72, 2.07), (-1.817, 41.52, -5.05), (1.702, 41.52, -5.05), (3.262, 30.72, 2.07), (-5.302, 30.72, -9.923), (-3.377, 30.72, -28.23)], [], [(5, 4, 3, 2), (2, 0, 7, 8), (2, 3, 1, 0), (8, 9, 5, 2), (6, 9, 8, 7), (10, 5, 9, 6), (7, 0, 10, 6), (10, 0, 1, 11), (3, 4, 11, 1), (11, 4, 5, 10)])
_uv = me_gun.uv_layers.new(name='UVMap')
_uv.uv.foreach_set('vector', [0.6865, 0.7252, 0.6889, 0.8365, 0.7548, 0.759, 0.7535, 0.7252, 0.7917, 0.8607, 0.8322, 0.8607, 0.8248, 0.8962, 0.7992, 0.8962, 0.7917, 0.8607, 0.7992, 0.8206, 0.8248, 0.8206, 0.8322, 0.8607, 0.7548, 0.6951, 0.689, 0.6518, 0.6865, 0.7252, 0.7535, 0.7252, 0.8362, 0.9904, 0.7878, 0.9904, 0.7992, 0.8962, 0.8248, 0.8962, 0.8327, 0.9307, 0.884, 0.9307, 0.8745, 0.9894, 0.8421, 0.9894, 0.7548, 0.6951, 0.7535, 0.7252, 0.6865, 0.7252, 0.689, 0.6518, 0.6865, 0.7252, 0.7535, 0.7252, 0.7548, 0.759, 0.6889, 0.8365, 0.7992, 0.8206, 0.7878, 0.6986, 0.8362, 0.6986, 0.8248, 0.8206, 0.8421, 0.8412, 0.8746, 0.8412, 0.884, 0.9307, 0.8327, 0.9307])
me_gun.use_remesh_preserve_volume = False
me_gun.use_remesh_preserve_attributes = False
me_gun.use_mirror_vertex_groups = False
me_gun.update()
me_gunturret = bpy.data.meshes.new('gunturret')
me_gunturret.from_pydata([(-11.66, 10.88, 18.49), (-9.327, 1.165, 2.173), (9.327, 1.165, 2.173), (11.66, 1.165, 6.837), (6.995, 10.88, 23.16), (11.66, 1.165, 18.49), (6.995, 1.165, 23.16), (11.66, 10.88, 18.49), (-11.66, 1.165, 18.49), (-11.66, 10.88, 6.837), (-6.995, 10.88, 23.16), (-6.995, 1.165, 23.16), (11.66, 10.88, 6.837), (9.327, 10.88, 2.173), (-11.66, 1.165, 6.837), (-9.327, 10.88, 2.173)], [], [(1, 2, 3, 14), (14, 3, 5, 8), (8, 5, 6, 11), (0, 10, 4, 7), (9, 0, 7, 12), (15, 9, 12, 13), (7, 5, 3, 12), (15, 13, 2, 1), (5, 7, 4, 6), (8, 11, 10, 0), (0, 9, 14, 8), (15, 1, 14, 9), (13, 12, 3, 2), (10, 11, 6, 4)])
_uv = me_gunturret.uv_layers.new(name='UVMap')
_uv.uv.foreach_set('vector', [0.8885, 0.593, 0.9854, 0.593, 0.9975, 0.6172, 0.8764, 0.6172, 0.8764, 0.6172, 0.9975, 0.6172, 0.9975, 0.6777, 0.8764, 0.6777, 0.8764, 0.6777, 0.9975, 0.6777, 0.9733, 0.7019, 0.9006, 0.7019, 0.8764, 0.6777, 0.9006, 0.7019, 0.9733, 0.7019, 0.9975, 0.6777, 0.8764, 0.6172, 0.8764, 0.6777, 0.9975, 0.6777, 0.9975, 0.6172, 0.8885, 0.593, 0.8764, 0.6172, 0.9975, 0.6172, 0.9854, 0.593, 0.9373, 0.8899, 0.8868, 0.8899, 0.8868, 0.8295, 0.9373, 0.8295, 0.9373, 0.7058, 0.9373, 0.8025, 0.8868, 0.8025, 0.8868, 0.7058, 0.8868, 0.8899, 0.9373, 0.8899, 0.9373, 0.9241, 0.8868, 0.9241, 0.8868, 0.8899, 0.8868, 0.9241, 0.9373, 0.9241, 0.9373, 0.8899, 0.9373, 0.8899, 0.9373, 0.8295, 0.8868, 0.8295, 0.8868, 0.8899, 0.9373, 0.8025, 0.8868, 0.8025, 0.8868, 0.8295, 0.9373, 0.8295, 0.9373, 0.8025, 0.9373, 0.8295, 0.8868, 0.8295, 0.8868, 0.8025, 0.9373, 0.9965, 0.8868, 0.9965, 0.8868, 0.9241, 0.9373, 0.9241])
me_gunturret.use_remesh_preserve_volume = False
me_gunturret.use_remesh_preserve_attributes = False
me_gunturret.use_mirror_vertex_groups = False
me_gunturret.update()
me_beambeam_001 = bpy.data.meshes.new('beambeam.001')
me_beambeam_001.from_pydata([(-4.502, 0.6982, -14.75), (-4.502, 0.6982, -30.94), (-1.248, 0.6982, -30.94), (-1.248, 0.6982, -14.75), (-4.502, -1.503, -14.75), (-1.248, -1.503, -14.75), (-1.248, -1.503, -30.94), (-4.502, -1.503, -30.94), (-3.96, 0.3792, -27.94), (-3.96, 0.3792, -38.74), (-1.79, 0.3792, -38.74), (-1.79, 0.3792, -27.94), (-3.96, -1.088, -27.94), (-1.79, -1.088, -27.94), (-1.79, -1.088, -38.74), (-3.96, -1.088, -38.74), (-3.96, 0.3792, -4.262), (-3.96, 0.3792, -15.06), (-1.79, 0.3792, -15.06), (-1.79, 0.3792, -4.262), (-3.96, -1.088, -4.262), (-1.79, -1.088, -4.262), (-1.79, -1.088, -15.06), (-3.96, -1.088, -15.06), (-5.456, 1.26, 21.01), (-5.456, 1.26, -4.689), (-0.2937, 1.26, -4.689), (-0.2937, 1.26, 21.01), (-5.456, -2.233, 21.01), (-0.2937, -2.233, 21.01), (-0.2937, -2.233, -4.689), (-5.456, -2.233, -4.689)], [], [(4, 0, 1, 7), (6, 2, 3, 5), (4, 7, 6, 5), (1, 2, 6, 7), (12, 8, 9, 15), (9, 10, 14, 15), (22, 18, 19, 21), (8, 11, 10, 9), (12, 15, 14, 13), (14, 10, 11, 13), (20, 16, 17, 23), (30, 26, 27, 29), (0, 3, 2, 1), (20, 23, 22, 21), (28, 24, 25, 31), (27, 24, 28, 29), (28, 31, 30, 29), (25, 26, 30, 31), (3, 0, 4, 5), (16, 19, 18, 17), (24, 27, 26, 25)])
_uv = me_beambeam_001.uv_layers.new(name='UVMap')
_uv.uv.foreach_set('vector', [0.7225, 0.6327, 0.7225, 0.6499, 0.8488, 0.6499, 0.8488, 0.6327, 0.8488, 0.6327, 0.8488, 0.6499, 0.7225, 0.6499, 0.7225, 0.6327, 0.849, 0.6052, 0.7227, 0.6052, 0.7227, 0.6306, 0.849, 0.6306, 0.6947, 0.6501, 0.7196, 0.6501, 0.7196, 0.6332, 0.6947, 0.6332, 0.7573, 0.6561, 0.7573, 0.693, 0.7943, 0.693, 0.7943, 0.6561, 0.7018, 0.605, 0.7018, 0.6321, 0.7201, 0.6321, 0.7201, 0.605, 0.7573, 0.6561, 0.7573, 0.693, 0.7943, 0.693, 0.7943, 0.6561, 0.7573, 0.6561, 0.7573, 0.693, 0.7943, 0.693, 0.7943, 0.6561, 0.7573, 0.6561, 0.7573, 0.693, 0.7943, 0.693, 0.7943, 0.6561, 0.7573, 0.6561, 0.7573, 0.693, 0.7943, 0.693, 0.7943, 0.6561, 0.7573, 0.6561, 0.7573, 0.693, 0.7943, 0.693, 0.7943, 0.6561, 0.6341, 0.5729, 0.6341, 0.6002, 0.8346, 0.6002, 0.8346, 0.5729, 0.849, 0.6052, 0.849, 0.6306, 0.7227, 0.6306, 0.7227, 0.6052, 0.7573, 0.6561, 0.7573, 0.693, 0.7943, 0.693, 0.7943, 0.6561, 0.8346, 0.5729, 0.8346, 0.6002, 0.6341, 0.6002, 0.6341, 0.5729, 0.8365, 0.6002, 0.8768, 0.6002, 0.8768, 0.5729, 0.8365, 0.5729, 0.8346, 0.5311, 0.6341, 0.5311, 0.6341, 0.5714, 0.8346, 0.5714, 0.8768, 0.6002, 0.8365, 0.6002, 0.8365, 0.5729, 0.8768, 0.5729, 0.7196, 0.6501, 0.6947, 0.6501, 0.6947, 0.6332, 0.7196, 0.6332, 0.7573, 0.6561, 0.7573, 0.693, 0.7943, 0.693, 0.7943, 0.6561, 0.8346, 0.5311, 0.8346, 0.5714, 0.6341, 0.5714, 0.6341, 0.5311])
me_beambeam_001.use_remesh_preserve_volume = False
me_beambeam_001.use_remesh_preserve_attributes = False
me_beambeam_001.use_mirror_vertex_groups = False
me_beambeam_001.update()
me_beambeam = bpy.data.meshes.new('beambeam')
me_beambeam.from_pydata([(4.502, 0.6982, -14.75), (4.502, 0.6982, -30.94), (1.248, 0.6982, -30.94), (1.248, 0.6982, -14.75), (4.502, -1.503, -14.75), (1.248, -1.503, -14.75), (1.248, -1.503, -30.94), (4.502, -1.503, -30.94), (3.96, 0.3792, -27.94), (3.96, 0.3792, -38.74), (1.79, 0.3792, -38.74), (1.79, 0.3792, -27.94), (3.96, -1.088, -27.94), (1.79, -1.088, -27.94), (1.79, -1.088, -38.74), (3.96, -1.088, -38.74), (3.96, 0.3792, -4.262), (3.96, 0.3792, -15.06), (1.79, 0.3792, -15.06), (1.79, 0.3792, -4.262), (3.96, -1.088, -4.262), (1.79, -1.088, -4.262), (1.79, -1.088, -15.06), (3.96, -1.088, -15.06), (5.456, 1.26, 21.01), (5.456, 1.26, -4.689), (0.2937, 1.26, -4.689), (0.2937, 1.26, 21.01), (5.456, -2.233, 21.01), (0.2937, -2.233, 21.01), (0.2937, -2.233, -4.689), (5.456, -2.233, -4.689), (4.502, 0.6982, -14.75), (4.502, 0.6982, -30.94), (1.248, 0.6982, -30.94), (1.248, 0.6982, -14.75), (4.502, -1.503, -14.75), (1.248, -1.503, -14.75), (1.248, -1.503, -30.94), (4.502, -1.503, -30.94), (3.96, 0.3792, -27.94), (3.96, 0.3792, -38.74), (1.79, 0.3792, -38.74), (1.79, 0.3792, -27.94), (3.96, -1.088, -27.94), (1.79, -1.088, -27.94), (1.79, -1.088, -38.74), (3.96, -1.088, -38.74), (3.96, 0.3792, -4.262), (3.96, 0.3792, -15.06), (1.79, 0.3792, -15.06), (1.79, 0.3792, -4.262), (3.96, -1.088, -4.262), (1.79, -1.088, -4.262), (1.79, -1.088, -15.06), (3.96, -1.088, -15.06), (5.456, 1.26, 21.01), (5.456, 1.26, -4.689), (0.2937, 1.26, -4.689), (0.2937, 1.26, 21.01), (5.456, -2.233, 21.01), (0.2937, -2.233, 21.01), (0.2937, -2.233, -4.689), (5.456, -2.233, -4.689)], [], [(4, 7, 1, 0), (6, 5, 3, 2), (4, 5, 6, 7), (1, 7, 6, 2), (12, 15, 9, 8), (9, 15, 14, 10), (22, 21, 19, 18), (8, 9, 10, 11), (12, 13, 14, 15), (14, 13, 11, 10), (20, 23, 17, 16), (30, 29, 27, 26), (0, 1, 2, 3), (20, 21, 22, 23), (28, 31, 25, 24), (27, 29, 28, 24), (28, 29, 30, 31), (25, 31, 30, 26), (3, 5, 4, 0), (16, 17, 18, 19), (24, 25, 26, 27), (36, 39, 33, 32), (38, 37, 35, 34), (36, 37, 38, 39), (33, 39, 38, 34), (44, 47, 41, 40), (41, 47, 46, 42), (54, 53, 51, 50), (40, 41, 42, 43), (44, 45, 46, 47), (46, 45, 43, 42), (52, 55, 49, 48), (62, 61, 59, 58), (32, 33, 34, 35), (52, 53, 54, 55), (60, 63, 57, 56), (59, 61, 60, 56), (60, 61, 62, 63), (57, 63, 62, 58), (35, 37, 36, 32), (48, 49, 50, 51), (56, 57, 58, 59)])
_uv = me_beambeam.uv_layers.new(name='UVMap')
_uv.uv.foreach_set('vector', [0.7225, 0.6327, 0.8488, 0.6327, 0.8488, 0.6499, 0.7225, 0.6499, 0.8488, 0.6327, 0.7225, 0.6327, 0.7225, 0.6499, 0.8488, 0.6499, 0.849, 0.6052, 0.849, 0.6306, 0.7227, 0.6306, 0.7227, 0.6052, 0.6947, 0.6501, 0.6947, 0.6332, 0.7196, 0.6332, 0.7196, 0.6501, 0.7573, 0.6561, 0.7943, 0.6561, 0.7943, 0.693, 0.7573, 0.693, 0.7018, 0.605, 0.7201, 0.605, 0.7201, 0.6321, 0.7018, 0.6321, 0.7573, 0.6561, 0.7943, 0.6561, 0.7943, 0.693, 0.7573, 0.693, 0.7573, 0.6561, 0.7943, 0.6561, 0.7943, 0.693, 0.7573, 0.693, 0.7573, 0.6561, 0.7943, 0.6561, 0.7943, 0.693, 0.7573, 0.693, 0.7573, 0.6561, 0.7943, 0.6561, 0.7943, 0.693, 0.7573, 0.693, 0.7573, 0.6561, 0.7943, 0.6561, 0.7943, 0.693, 0.7573, 0.693, 0.6341, 0.5729, 0.8346, 0.5729, 0.8346, 0.6002, 0.6341, 0.6002, 0.849, 0.6052, 0.7227, 0.6052, 0.7227, 0.6306, 0.849, 0.6306, 0.7573, 0.6561, 0.7943, 0.6561, 0.7943, 0.693, 0.7573, 0.693, 0.8346, 0.5729, 0.6341, 0.5729, 0.6341, 0.6002, 0.8346, 0.6002, 0.8365, 0.6002, 0.8365, 0.5729, 0.8768, 0.5729, 0.8768, 0.6002, 0.8346, 0.5311, 0.8346, 0.5714, 0.6341, 0.5714, 0.6341, 0.5311, 0.8768, 0.6002, 0.8768, 0.5729, 0.8365, 0.5729, 0.8365, 0.6002, 0.7196, 0.6501, 0.7196, 0.6332, 0.6947, 0.6332, 0.6947, 0.6501, 0.7573, 0.6561, 0.7943, 0.6561, 0.7943, 0.693, 0.7573, 0.693, 0.8346, 0.5311, 0.6341, 0.5311, 0.6341, 0.5714, 0.8346, 0.5714, 0.7225, 0.6327, 0.8488, 0.6327, 0.8488, 0.6499, 0.7225, 0.6499, 0.8488, 0.6327, 0.7225, 0.6327, 0.7225, 0.6499, 0.8488, 0.6499, 0.849, 0.6052, 0.849, 0.6306, 0.7227, 0.6306, 0.7227, 0.6052, 0.6947, 0.6501, 0.6947, 0.6332, 0.7196, 0.6332, 0.7196, 0.6501, 0.7573, 0.6561, 0.7943, 0.6561, 0.7943, 0.693, 0.7573, 0.693, 0.7018, 0.605, 0.7201, 0.605, 0.7201, 0.6321, 0.7018, 0.6321, 0.7573, 0.6561, 0.7943, 0.6561, 0.7943, 0.693, 0.7573, 0.693, 0.7573, 0.6561, 0.7943, 0.6561, 0.7943, 0.693, 0.7573, 0.693, 0.7573, 0.6561, 0.7943, 0.6561, 0.7943, 0.693, 0.7573, 0.693, 0.7573, 0.6561, 0.7943, 0.6561, 0.7943, 0.693, 0.7573, 0.693, 0.7573, 0.6561, 0.7943, 0.6561, 0.7943, 0.693, 0.7573, 0.693, 0.6341, 0.5729, 0.8346, 0.5729, 0.8346, 0.6002, 0.6341, 0.6002, 0.849, 0.6052, 0.7227, 0.6052, 0.7227, 0.6306, 0.849, 0.6306, 0.7573, 0.6561, 0.7943, 0.6561, 0.7943, 0.693, 0.7573, 0.693, 0.8346, 0.5729, 0.6341, 0.5729, 0.6341, 0.6002, 0.8346, 0.6002, 0.8365, 0.6002, 0.8365, 0.5729, 0.8768, 0.5729, 0.8768, 0.6002, 0.8346, 0.5311, 0.8346, 0.5714, 0.6341, 0.5714, 0.6341, 0.5311, 0.8768, 0.6002, 0.8768, 0.5729, 0.8365, 0.5729, 0.8365, 0.6002, 0.7196, 0.6501, 0.7196, 0.6332, 0.6947, 0.6332, 0.6947, 0.6501, 0.7573, 0.6561, 0.7943, 0.6561, 0.7943, 0.693, 0.7573, 0.693, 0.8346, 0.5311, 0.6341, 0.5311, 0.6341, 0.5714, 0.8346, 0.5714])
me_beambeam.use_remesh_preserve_volume = False
me_beambeam.use_remesh_preserve_attributes = False
me_beambeam.use_mirror_vertex_groups = False
me_beambeam.update()

# ---- objects
ob_wing2 = bpy.data.objects.new('wing2', me_wing2)
ob_wing1 = bpy.data.objects.new('wing1', me_wing1)
ob_thrust = bpy.data.objects.new('thrust', me_thrust)
ob_bombdrop = bpy.data.objects.new('bombdrop', me_bombdrop)
ob_g1 = bpy.data.objects.new('g1', me_g2_002)
ob_g2 = bpy.data.objects.new('g2', me_g2)
ob_chassis = bpy.data.objects.new('chassis', me_chassis)
ob_f3 = bpy.data.objects.new('f3', me_f3)
ob_guna = bpy.data.objects.new('guna', me_gunb_001)
ob_downgun1 = bpy.data.objects.new('downgun1', me_downgun2_001)
ob_gunb = bpy.data.objects.new('gunb', me_gunb)
ob_downgun2 = bpy.data.objects.new('downgun2', me_downgun2)
ob_base = bpy.data.objects.new('base', me_base)
ob_f1 = bpy.data.objects.new('f1', me_f2_001)
ob_f2 = bpy.data.objects.new('f2', me_f2)
ob_pit = bpy.data.objects.new('pit', me_pit)
ob_gun = bpy.data.objects.new('gun', me_gun)
ob_gunturret = bpy.data.objects.new('gunturret', me_gunturret)
ob_beam = bpy.data.objects.new('beam', me_beambeam_001)
ob_beambeam = bpy.data.objects.new('beambeam', me_beambeam)

# ---- transforms, parenting, visibility, modifiers, constraints
ob_wing2.location = (0.0, 0.0, 0.0)
ob_wing2.rotation_euler = (1.571, 0.0, 0.0)
ob_wing2.scale = (0.05, 0.05, 0.05)
ob_wing2.lineart.crease_threshold = 0.0
ob_wing1.location = (0.0, 0.0, 0.0)
ob_wing1.rotation_euler = (1.571, 0.0, 0.0)
ob_wing1.scale = (0.05, 0.05, 0.05)
ob_wing1.lineart.crease_threshold = 0.0
ob_thrust.location = (0.0, 0.0, 0.0)
ob_thrust.rotation_euler = (1.571, 0.0, 0.0)
ob_thrust.scale = (0.05, 0.05, 0.05)
ob_thrust.lineart.crease_threshold = 0.0
ob_bombdrop.location = (0.0, 0.0, 0.0)
ob_bombdrop.rotation_euler = (1.571, 0.0, 0.0)
ob_bombdrop.scale = (0.05, 0.05, 0.05)
ob_bombdrop.lineart.crease_threshold = 0.0
ob_g1.location = (0.0, 0.0, 0.0)
ob_g1.rotation_euler = (1.571, 0.0, 0.0)
ob_g1.scale = (0.05, 0.05, 0.05)
ob_g1.lineart.crease_threshold = 0.0
ob_g2.location = (0.0, 0.0, 0.0)
ob_g2.rotation_euler = (1.571, 0.0, 0.0)
ob_g2.scale = (0.05, 0.05, 0.05)
ob_g2.lineart.crease_threshold = 0.0
ob_chassis.location = (0.0, 0.0, 0.0)
ob_chassis.rotation_euler = (1.571, 0.0, 0.0)
ob_chassis.scale = (0.05, 0.05, 0.05)
ob_chassis.lineart.crease_threshold = 0.0
ob_f3.location = (0.0, 0.0, 0.0)
ob_f3.rotation_euler = (1.571, 0.0, 0.0)
ob_f3.scale = (0.05, 0.05, 0.05)
ob_f3.lineart.crease_threshold = 0.0
ob_guna.location = (0.0, 0.0, 0.0)
ob_guna.rotation_euler = (1.571, 0.0, 0.0)
ob_guna.scale = (0.05, 0.05, 0.05)
ob_guna.lineart.crease_threshold = 0.0
ob_downgun1.location = (0.0, 0.0, 0.0)
ob_downgun1.rotation_euler = (1.571, 0.0, 0.0)
ob_downgun1.scale = (0.05, 0.05, 0.05)
ob_downgun1.lineart.crease_threshold = 0.0
ob_gunb.location = (0.0, 0.0, 0.0)
ob_gunb.rotation_euler = (1.571, 0.0, 0.0)
ob_gunb.scale = (0.05, 0.05, 0.05)
ob_gunb.lineart.crease_threshold = 0.0
ob_downgun2.location = (0.0, 0.0, 0.0)
ob_downgun2.rotation_euler = (1.571, 0.0, 0.0)
ob_downgun2.scale = (0.05, 0.05, 0.05)
ob_downgun2.lineart.crease_threshold = 0.0
ob_base.location = (0.0, 0.0, 0.0)
ob_base.rotation_euler = (1.571, 0.0, 0.0)
ob_base.scale = (0.05, 0.05, 0.05)
ob_base.lineart.crease_threshold = 0.0
ob_f1.location = (0.0, 0.0, 0.0)
ob_f1.rotation_euler = (1.571, 0.0, 0.0)
ob_f1.scale = (0.05, 0.05, 0.05)
ob_f1.lineart.crease_threshold = 0.0
ob_f2.location = (0.0, 0.0, 0.0)
ob_f2.rotation_euler = (1.571, 0.0, 0.0)
ob_f2.scale = (0.05, 0.05, 0.05)
ob_f2.lineart.crease_threshold = 0.0
ob_pit.location = (0.0, 0.0, 0.0)
ob_pit.rotation_euler = (1.571, 0.0, 0.0)
ob_pit.scale = (0.05, 0.05, 0.05)
ob_pit.lineart.crease_threshold = 0.0
ob_gun.location = (0.0, 0.0, 0.0)
ob_gun.rotation_euler = (1.571, 0.0, 0.0)
ob_gun.scale = (0.05, 0.05, 0.05)
ob_gun.lineart.crease_threshold = 0.0
ob_gunturret.location = (0.0, 0.0, 0.0)
ob_gunturret.rotation_euler = (1.571, 0.0, 0.0)
ob_gunturret.scale = (0.05, 0.05, 0.05)
ob_gunturret.lineart.crease_threshold = 0.0
ob_beam.location = (0.0, 0.0, 0.0)
ob_beam.rotation_euler = (1.571, 0.0, 0.0)
ob_beam.scale = (0.05, 0.05, 0.05)
ob_beam.lineart.crease_threshold = 0.0
ob_beambeam.location = (0.0, 0.0, 0.0)
ob_beambeam.rotation_euler = (1.571, 0.0, 0.0)
ob_beambeam.scale = (0.05, 0.05, 0.05)
ob_beambeam.lineart.crease_threshold = 0.0

# ---- collection membership
col_collection_1.objects.link(ob_wing2)
col_collection_1.objects.link(ob_wing1)
col_collection_1.objects.link(ob_thrust)
col_collection_1.objects.link(ob_bombdrop)
col_collection_2.objects.link(ob_g1)
col_collection_2.objects.link(ob_g2)
col_collection_3.objects.link(ob_chassis)
col_collection_4.objects.link(ob_f3)
col_collection_6.objects.link(ob_guna)
col_collection_6.objects.link(ob_downgun1)
col_collection_6.objects.link(ob_gunb)
col_collection_6.objects.link(ob_downgun2)
col_collection_7.objects.link(ob_base)
col_collection_8.objects.link(ob_f1)
col_collection_8.objects.link(ob_f2)
col_collection_9.objects.link(ob_pit)
col_collection_10.objects.link(ob_gun)
col_collection_11.objects.link(ob_gunturret)
col_collection_12.objects.link(ob_beam)
col_collection_12.objects.link(ob_beambeam)

# ---- scene / render settings (as saved in the file)
scene.frame_start = 1; scene.frame_end = 250; scene.frame_set(0)
scene.render.engine = 'BLENDER_EEVEE_NEXT'
scene.render.image_settings.color_mode = 'RGB'
scene.render.image_settings.compression = 90
scene.render.resolution_percentage = 50
scene.render.dither_intensity = 0.0
scene.render.bake_margin = 2
scene.render.bake_bias = 0.0
scene.cycles.use_denoising = False
scene.cycles.samples = 10
scene.cycles.sampling_pattern = 'TABULATED_SOBOL'
scene.cycles.light_sampling_threshold = 0.0
scene.cycles.use_adaptive_sampling = False
scene.cycles.use_light_tree = False
scene.cycles.blur_glossy = 0.0
scene.cycles.volume_bounces = 1
scene.cycles.pixel_filter_type = 'GAUSSIAN'
scene.cycles.sample_clamp_indirect = 0.0
scene.view_settings.view_transform = 'Standard'
bpy.context.view_layer.update()

# ---- added for rendering (the .blend has no active camera and no usable light): camera, sun
cam_auto = bpy.data.cameras.new('AutoCamera')
cam_auto.lens = 50.0
cam_auto.sensor_width = 36.0
cam_auto.clip_end = 1000.0
ob_auto_camera = bpy.data.objects.new('AutoCamera', cam_auto)
scene.collection.objects.link(ob_auto_camera)
ob_auto_camera.location = (6.40214, -7.74488, 6.10395)
ob_auto_camera.rotation_euler = (1.09748, -7.21219e-08, 0.694738)
scene.camera = ob_auto_camera
light_auto_sun = bpy.data.lights.new('AutoSun', 'SUN')
light_auto_sun.energy = 3.0
light_auto_sun.angle = 0.0523599
ob_auto_sun = bpy.data.objects.new('AutoSun', light_auto_sun)
scene.collection.objects.link(ob_auto_sun)
ob_auto_sun.rotation_euler = (0.872665, 0.174533, 0.523599)
bpy.context.view_layer.update()
